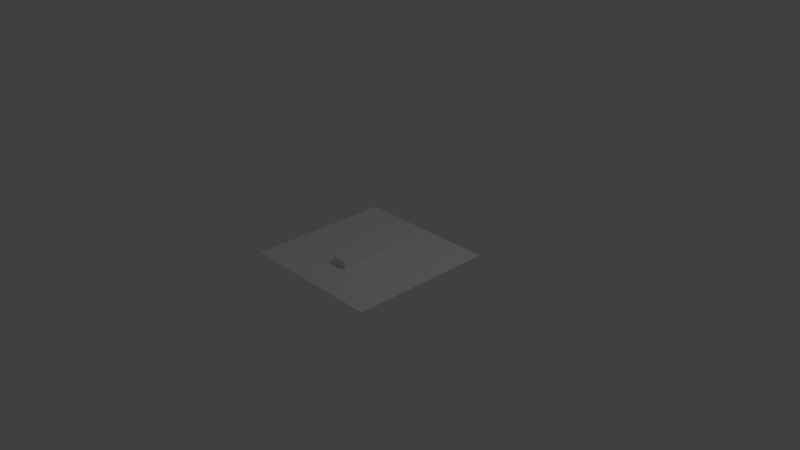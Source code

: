 # Source: furnitur.blend  (saved by Blender 2.78.0; exported with 4.5.12 LTS)
import bpy
from mathutils import Matrix  # noqa: F401  (used for matrix-valued properties, if any)

bpy.ops.wm.read_factory_settings(use_empty=True)
scene = bpy.context.scene
scene.name = 'Scene'

# ---- collections
col_collection_1 = bpy.data.collections.new('Collection 1'); scene.collection.children.link(col_collection_1)
col_collection_2 = bpy.data.collections.new('Collection 2'); scene.collection.children.link(col_collection_2)
col_humain_t = bpy.data.collections.new('Humain_T')  # instanced only; not linked into the scene

# ---- world
world_world = bpy.data.worlds.new('World'); scene.world = world_world
world_world.color = (0.05088, 0.05088, 0.05088)
world_world.use_sun_shadow = False
world_world.sun_shadow_jitter_overblur = 0.0
world_world.cycles.sampling_method = 'MANUAL'

# ---- cameras
cam_camera = bpy.data.cameras.new('Camera')
cam_camera.clip_end = 100.0
cam_camera.lens = 35.0
cam_camera.sensor_width = 32.0
cam_camera.sensor_height = 18.0
cam_camera.ortho_scale = 7.314
cam_camera.dof.focus_distance = 0.0
cam_camera.dof.aperture_fstop = 128.0

# ---- lights
light_lamp = bpy.data.lights.new('Lamp', 'POINT')
light_lamp.transmission_factor = 0.0
light_lamp.cutoff_distance = 30.0
light_lamp.energy = 100.0
light_lamp.shadow_buffer_clip_start = 1.001
light_lamp.shadow_soft_size = 0.1
light_lamp.shadow_maximum_resolution = 0.006
light_lamp.use_absolute_resolution = True

# ---- meshes
me_plane = bpy.data.meshes.new('Plane')
me_plane.from_pydata([(-1.0, -1.0, 0.0), (1.0, -1.0, 0.0), (-1.0, 1.0, 0.0), (1.0, 1.0, 0.0), (-1.0, 0.0, 0.0), (0.0, -1.0, 0.0), (1.0, 0.0, 0.0), (0.0, 1.0, 0.0), (0.0, 0.0, 0.0)], [], [(8, 6, 3, 7), (4, 8, 7, 2), (0, 5, 8, 4), (5, 1, 6, 8)])
_uv = me_plane.uv_layers.new(name='UVMap')
_uv.uv.foreach_set('vector', [0.5, 0.5, 0.9999, 0.5, 0.9999, 0.9999, 0.5, 0.9999, 0.0001, 0.5, 0.5, 0.5, 0.5, 0.9999, 9.998e-05, 0.9999, 0.0001, 9.998e-05, 0.5, 9.998e-05, 0.5, 0.5, 0.0001, 0.5, 0.5, 9.998e-05, 0.9999, 9.998e-05, 0.9999, 0.5, 0.5, 0.5])
me_plane.use_remesh_preserve_volume = False
me_plane.use_remesh_preserve_attributes = False
me_plane.use_mirror_vertex_groups = False
me_plane.update()
me_cube_002 = bpy.data.meshes.new('Cube.002')
me_cube_002.from_pydata([(-0.1074, -0.5, -0.1074), (-0.1074, -0.5, 0.1074), (-0.1074, 0.5, -0.1074), (-0.1074, 0.5, 0.1074), (0.1074, -0.5, -0.1074), (0.1074, -0.5, 0.1074), (0.1074, 0.5, -0.1074), (0.1074, 0.5, 0.1074), (-0.1074, -0.5, 0.0), (-0.1074, 0.5, 0.0), (0.1074, 0.5, 0.0), (0.1074, -0.5, 0.0), (-0.1074, 0.25, -0.1074), (-0.1074, 0.0, -0.1074), (-0.1074, -0.25, -0.1074), (-0.1074, -0.25, 0.1074), (-0.1074, 0.0, 0.1074), (-0.1074, 0.25, 0.1074), (0.1074, -0.25, -0.1074), (0.1074, 0.0, -0.1074), (0.1074, 0.25, -0.1074), (0.1074, 0.25, 0.1074), (0.1074, 0.0, 0.1074), (0.1074, -0.25, 0.1074), (0.1074, 0.25, 0.0), (0.1074, 0.0, 0.0), (0.1074, -0.25, 0.0), (-0.1074, -0.25, 0.0), (-0.1074, 0.0, 0.0), (-0.1074, 0.25, 0.0), (0.0, 0.5, -0.1074), (0.0, 0.5, 0.1074), (0.0, -0.5, -0.1074), (0.0, -0.5, 0.1074), (0.0, -0.5, 0.0), (0.0, 0.5, 0.0), (0.0, 0.25, 0.1074), (0.0, 0.0, 0.1074), (0.0, -0.25, 0.1074), (0.0, 0.25, -0.1074), (0.0, 0.0, -0.1074), (0.0, -0.25, -0.1074)], [], [(29, 17, 3, 9), (35, 31, 7, 10), (26, 23, 5, 11), (34, 33, 1, 8), (41, 18, 4, 32), (38, 15, 1, 33), (32, 34, 8, 0), (18, 26, 11, 4), (30, 35, 10, 6), (12, 29, 9, 2), (0, 8, 27, 14), (14, 27, 28, 13), (13, 28, 29, 12), (6, 10, 24, 20), (20, 24, 25, 19), (19, 25, 26, 18), (31, 3, 17, 36), (36, 17, 16, 37), (37, 16, 15, 38), (30, 6, 20, 39), (39, 20, 19, 40), (40, 19, 18, 41), (10, 7, 21, 24), (24, 21, 22, 25), (25, 22, 23, 26), (8, 1, 15, 27), (27, 15, 16, 28), (28, 16, 17, 29), (13, 40, 41, 14), (12, 39, 40, 13), (2, 30, 39, 12), (22, 37, 38, 23), (21, 36, 37, 22), (7, 31, 36, 21), (2, 9, 35, 30), (4, 11, 34, 32), (23, 38, 33, 5), (14, 41, 32, 0), (11, 5, 33, 34), (9, 3, 31, 35)])
me_cube_002.use_remesh_preserve_volume = False
me_cube_002.use_remesh_preserve_attributes = False
me_cube_002.use_mirror_vertex_groups = False
me_cube_002.update()

# ---- objects
ob_grd_road_basemesh = bpy.data.objects.new('GRD_road_basemesh', me_plane)
ob_humain_t = bpy.data.objects.new('Humain_T', None)
ob_lamp = bpy.data.objects.new('Lamp', light_lamp)
ob_camera = bpy.data.objects.new('Camera', cam_camera)
ob_grd_border_street_basemesh = bpy.data.objects.new('GRD_Border_Street_Basemesh', me_cube_002)

# ---- transforms, parenting, visibility, modifiers, constraints
ob_grd_road_basemesh.location = (0.0, 0.0, 0.0)
ob_grd_road_basemesh.lineart.crease_threshold = 0.0
ob_humain_t.location = (0.0, 0.0, 0.0)
ob_humain_t.empty_image_offset = (0.0, 0.0)
ob_humain_t.show_instancer_for_render = False
ob_humain_t.instance_type = 'COLLECTION'
ob_humain_t.lineart.crease_threshold = 0.0
ob_lamp.location = (4.076, 1.005, 5.904)
ob_lamp.rotation_euler = (0.6503, 0.05522, 1.866)
ob_lamp.lock_rotations_4d = False
ob_lamp.empty_display_type = 'ARROWS'
ob_lamp.color = (0.0, 0.0, 0.0, 0.0)
ob_lamp.lineart.crease_threshold = 0.0
ob_camera.location = (7.481, -6.508, 5.344)
ob_camera.rotation_euler = (1.109, 0.0, 0.8149)
ob_camera.lock_rotations_4d = False
ob_camera.empty_display_type = 'ARROWS'
ob_camera.color = (0.0, 0.0, 0.0, 0.0)
ob_camera.display_type = 'WIRE'
ob_camera.lineart.crease_threshold = 0.0
ob_grd_border_street_basemesh.location = (0.0, 0.0, 0.0)
ob_grd_border_street_basemesh.lineart.crease_threshold = 0.0
ob_humain_t.instance_collection = col_humain_t

# ---- collection membership
col_collection_1.objects.link(ob_grd_road_basemesh)
col_collection_1.objects.link(ob_humain_t)
col_collection_1.objects.link(ob_lamp)
col_collection_1.objects.link(ob_camera)
col_collection_2.objects.link(ob_grd_border_street_basemesh)

# ---- scene / render settings (as saved in the file)
scene.camera = ob_camera
scene.frame_start = 1; scene.frame_end = 250; scene.frame_set(1)
scene.render.engine = 'BLENDER_EEVEE_NEXT'
scene.render.resolution_percentage = 50
scene.render.dither_intensity = 0.0
scene.cycles.use_denoising = False
scene.cycles.samples = 128
scene.cycles.sampling_pattern = 'TABULATED_SOBOL'
scene.cycles.light_sampling_threshold = 0.0
scene.cycles.use_adaptive_sampling = False
scene.cycles.use_light_tree = False
scene.cycles.blur_glossy = 0.0
scene.cycles.sample_clamp_indirect = 0.0
scene.view_settings.view_transform = 'Standard'
bpy.context.view_layer.update()

